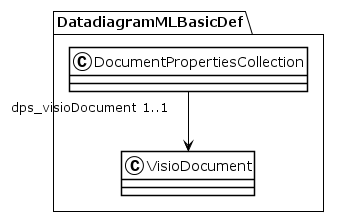

The diagram above was rendered by PlantUML. Its source (embedded in the PNG):
@startuml
!theme plain
package DatadiagramMLBasicDef {
class DocumentPropertiesCollection {
}
DocumentPropertiesCollection "dps_visioDocument 1..1" --> VisioDocument
class VisioDocument {
}
}
@enduml